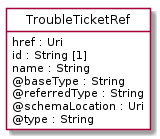

The diagram above was rendered by PlantUML. Its source (embedded in the PNG):
@startuml
hide circle
hide methods
hide stereotype
show <<Enumeration>> stereotype
skinparam class {
   BackgroundColor<<Enumeration>> #E6F5F7
   BackgroundColor<<Ref>> #FFFFE0
   BackgroundColor<<Pivot>> #FFFFFFF
   BackgroundColor<<SimpleType>> #E2F0DA
   BackgroundColor #FCF2E3
}

class TroubleTicketRef <<Pivot>> {
    href : Uri
    id : String [1]
    name : String
    @baseType : String
    @referredType : String
    @schemaLocation : Uri
    @type : String
}


@enduml